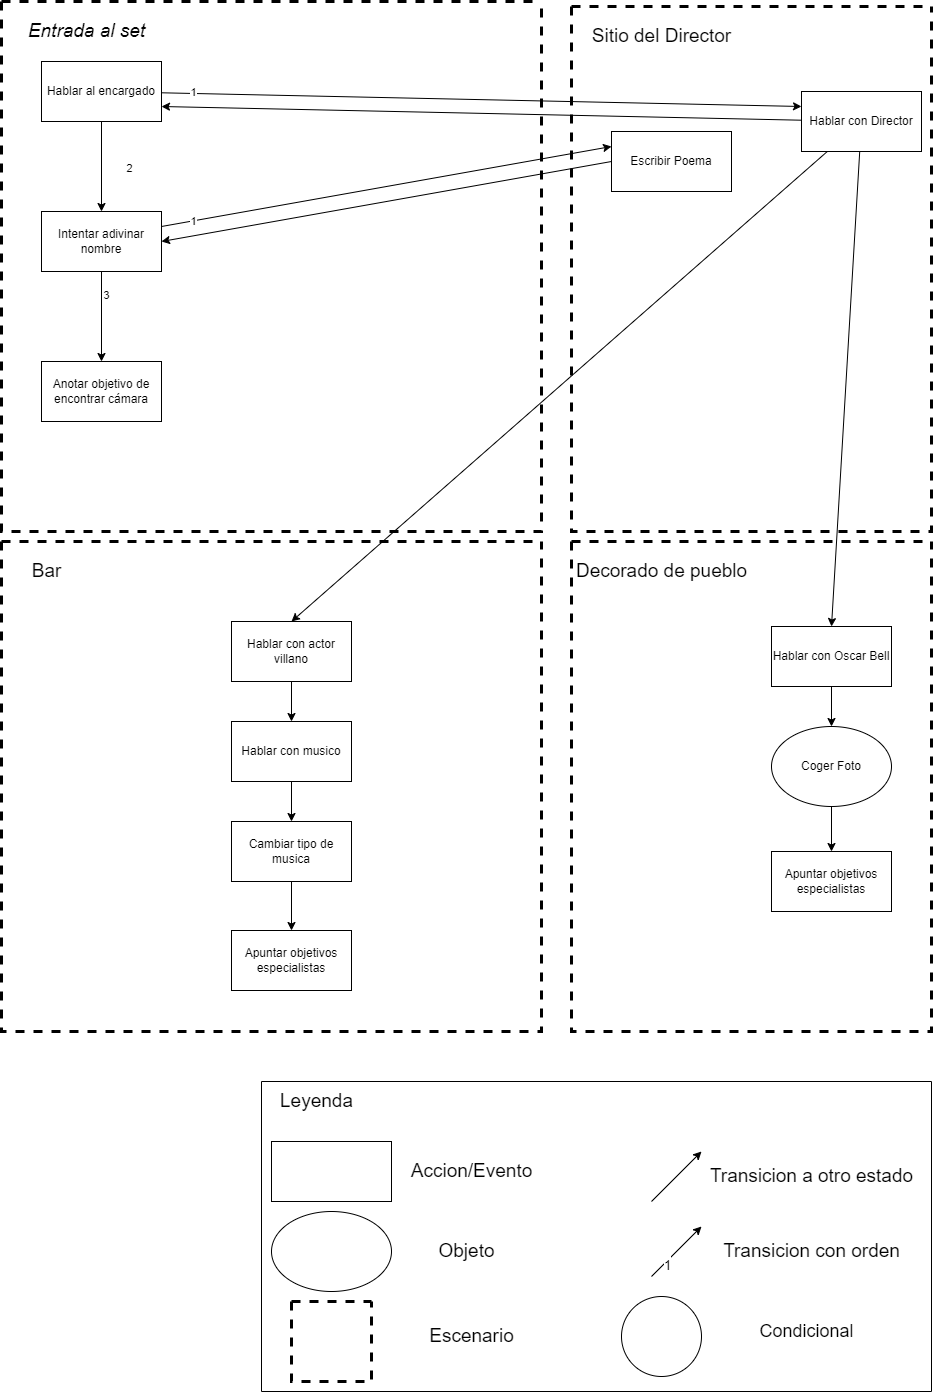

The diagram above was exported from draw.io. Its source (the exported page's mxGraphModel, read from the mxfile embedded in the PNG):
<mxGraphModel dx="2401" dy="1464" grid="1" gridSize="10" guides="1" tooltips="1" connect="1" arrows="1" fold="1" page="1" pageScale="1" pageWidth="827" pageHeight="1169" math="0" shadow="0">
  <root>
    <mxCell id="0" />
    <mxCell id="1" parent="0" />
    <mxCell id="jxHxeWvVS4Q1JcvtA_j6-12" value="" style="swimlane;startSize=0;dashed=1;strokeWidth=3;" parent="1" vertex="1">
      <mxGeometry x="-10" y="180" width="540" height="530" as="geometry" />
    </mxCell>
    <mxCell id="jxHxeWvVS4Q1JcvtA_j6-14" value="&lt;font size=&quot;1&quot;&gt;&lt;i style=&quot;font-size: 19px&quot;&gt;Entrada al set&lt;/i&gt;&lt;/font&gt;" style="text;html=1;align=center;verticalAlign=middle;resizable=0;points=[];autosize=1;strokeColor=none;fillColor=none;" parent="jxHxeWvVS4Q1JcvtA_j6-12" vertex="1">
      <mxGeometry x="20" y="20" width="130" height="20" as="geometry" />
    </mxCell>
    <mxCell id="wN8d8J8N5bsgJcOznQA7-11" style="edgeStyle=none;rounded=0;orthogonalLoop=1;jettySize=auto;html=1;" parent="jxHxeWvVS4Q1JcvtA_j6-12" source="jxHxeWvVS4Q1JcvtA_j6-1" target="wN8d8J8N5bsgJcOznQA7-10" edge="1">
      <mxGeometry relative="1" as="geometry" />
    </mxCell>
    <mxCell id="jxHxeWvVS4Q1JcvtA_j6-1" value="Hablar al encargado" style="rounded=0;whiteSpace=wrap;html=1;" parent="jxHxeWvVS4Q1JcvtA_j6-12" vertex="1">
      <mxGeometry x="40" y="60" width="120" height="60" as="geometry" />
    </mxCell>
    <mxCell id="wN8d8J8N5bsgJcOznQA7-18" style="edgeStyle=none;rounded=0;orthogonalLoop=1;jettySize=auto;html=1;entryX=0.5;entryY=0;entryDx=0;entryDy=0;" parent="jxHxeWvVS4Q1JcvtA_j6-12" source="wN8d8J8N5bsgJcOznQA7-10" target="wN8d8J8N5bsgJcOznQA7-17" edge="1">
      <mxGeometry relative="1" as="geometry" />
    </mxCell>
    <mxCell id="wN8d8J8N5bsgJcOznQA7-19" value="3" style="edgeLabel;html=1;align=center;verticalAlign=middle;resizable=0;points=[];" parent="wN8d8J8N5bsgJcOznQA7-18" vertex="1" connectable="0">
      <mxGeometry x="-0.48" y="4" relative="1" as="geometry">
        <mxPoint as="offset" />
      </mxGeometry>
    </mxCell>
    <mxCell id="wN8d8J8N5bsgJcOznQA7-10" value="Intentar adivinar nombre" style="rounded=0;whiteSpace=wrap;html=1;" parent="jxHxeWvVS4Q1JcvtA_j6-12" vertex="1">
      <mxGeometry x="40" y="210" width="120" height="60" as="geometry" />
    </mxCell>
    <mxCell id="wN8d8J8N5bsgJcOznQA7-17" value="Anotar objetivo de encontrar cámara" style="rounded=0;whiteSpace=wrap;html=1;" parent="jxHxeWvVS4Q1JcvtA_j6-12" vertex="1">
      <mxGeometry x="40" y="360" width="120" height="60" as="geometry" />
    </mxCell>
    <mxCell id="jxHxeWvVS4Q1JcvtA_j6-13" value="" style="swimlane;startSize=0;dashed=1;strokeWidth=3;" parent="1" vertex="1">
      <mxGeometry x="560" y="185" width="360" height="525" as="geometry" />
    </mxCell>
    <mxCell id="jxHxeWvVS4Q1JcvtA_j6-15" value="Sitio del Director" style="text;html=1;align=center;verticalAlign=middle;resizable=0;points=[];autosize=1;strokeColor=none;fillColor=none;fontSize=19;" parent="jxHxeWvVS4Q1JcvtA_j6-13" vertex="1">
      <mxGeometry x="15" y="15" width="150" height="30" as="geometry" />
    </mxCell>
    <mxCell id="wN8d8J8N5bsgJcOznQA7-5" value="Hablar con Director" style="rounded=0;whiteSpace=wrap;html=1;" parent="jxHxeWvVS4Q1JcvtA_j6-13" vertex="1">
      <mxGeometry x="230" y="85" width="120" height="60" as="geometry" />
    </mxCell>
    <mxCell id="wN8d8J8N5bsgJcOznQA7-12" value="Escribir Poema" style="rounded=0;whiteSpace=wrap;html=1;" parent="jxHxeWvVS4Q1JcvtA_j6-13" vertex="1">
      <mxGeometry x="40" y="125" width="120" height="60" as="geometry" />
    </mxCell>
    <mxCell id="DjLZT0vrP9H3SlB0lCN8-2" value="" style="swimlane;startSize=0;" parent="1" vertex="1">
      <mxGeometry x="250" y="1260" width="670" height="310" as="geometry" />
    </mxCell>
    <mxCell id="DjLZT0vrP9H3SlB0lCN8-3" value="&lt;font style=&quot;font-size: 19px&quot;&gt;Leyenda&lt;/font&gt;" style="text;html=1;align=center;verticalAlign=middle;resizable=0;points=[];autosize=1;strokeColor=none;fillColor=none;" parent="DjLZT0vrP9H3SlB0lCN8-2" vertex="1">
      <mxGeometry x="10" y="10" width="90" height="20" as="geometry" />
    </mxCell>
    <mxCell id="DjLZT0vrP9H3SlB0lCN8-4" value="" style="rounded=0;whiteSpace=wrap;html=1;fontSize=19;" parent="DjLZT0vrP9H3SlB0lCN8-2" vertex="1">
      <mxGeometry x="10" y="60" width="120" height="60" as="geometry" />
    </mxCell>
    <mxCell id="DjLZT0vrP9H3SlB0lCN8-5" value="Accion/Evento" style="text;html=1;align=center;verticalAlign=middle;resizable=0;points=[];autosize=1;strokeColor=none;fillColor=none;fontSize=19;" parent="DjLZT0vrP9H3SlB0lCN8-2" vertex="1">
      <mxGeometry x="140" y="75" width="140" height="30" as="geometry" />
    </mxCell>
    <mxCell id="DjLZT0vrP9H3SlB0lCN8-6" value="" style="ellipse;whiteSpace=wrap;html=1;fontSize=19;" parent="DjLZT0vrP9H3SlB0lCN8-2" vertex="1">
      <mxGeometry x="10" y="130" width="120" height="80" as="geometry" />
    </mxCell>
    <mxCell id="DjLZT0vrP9H3SlB0lCN8-7" value="Objeto" style="text;html=1;align=center;verticalAlign=middle;resizable=0;points=[];autosize=1;strokeColor=none;fillColor=none;fontSize=19;" parent="DjLZT0vrP9H3SlB0lCN8-2" vertex="1">
      <mxGeometry x="170" y="155" width="70" height="30" as="geometry" />
    </mxCell>
    <mxCell id="DjLZT0vrP9H3SlB0lCN8-9" value="" style="swimlane;startSize=0;fontSize=19;dashed=1;strokeWidth=3;" parent="DjLZT0vrP9H3SlB0lCN8-2" vertex="1">
      <mxGeometry x="30" y="220" width="80" height="80" as="geometry" />
    </mxCell>
    <mxCell id="DjLZT0vrP9H3SlB0lCN8-10" value="Escenario" style="text;html=1;align=center;verticalAlign=middle;resizable=0;points=[];autosize=1;strokeColor=none;fillColor=none;fontSize=19;" parent="DjLZT0vrP9H3SlB0lCN8-2" vertex="1">
      <mxGeometry x="160" y="240" width="100" height="30" as="geometry" />
    </mxCell>
    <mxCell id="A7pR4RGt0LtPO3Cq1ZHb-2" value="" style="endArrow=classic;html=1;rounded=0;" parent="DjLZT0vrP9H3SlB0lCN8-2" edge="1">
      <mxGeometry width="50" height="50" relative="1" as="geometry">
        <mxPoint x="390" y="120" as="sourcePoint" />
        <mxPoint x="440" y="70" as="targetPoint" />
      </mxGeometry>
    </mxCell>
    <mxCell id="A7pR4RGt0LtPO3Cq1ZHb-3" value="&lt;font style=&quot;font-size: 19px&quot;&gt;Transicion a otro estado&lt;/font&gt;" style="text;html=1;align=center;verticalAlign=middle;resizable=0;points=[];autosize=1;strokeColor=none;fillColor=none;" parent="DjLZT0vrP9H3SlB0lCN8-2" vertex="1">
      <mxGeometry x="440" y="85" width="220" height="20" as="geometry" />
    </mxCell>
    <mxCell id="A7pR4RGt0LtPO3Cq1ZHb-5" value="" style="endArrow=classic;html=1;rounded=0;" parent="DjLZT0vrP9H3SlB0lCN8-2" edge="1">
      <mxGeometry width="50" height="50" relative="1" as="geometry">
        <mxPoint x="390" y="195" as="sourcePoint" />
        <mxPoint x="440" y="145" as="targetPoint" />
      </mxGeometry>
    </mxCell>
    <mxCell id="A7pR4RGt0LtPO3Cq1ZHb-7" value="&lt;font style=&quot;font-size: 13px&quot;&gt;1&lt;/font&gt;" style="edgeLabel;html=1;align=center;verticalAlign=middle;resizable=0;points=[];fontSize=19;" parent="A7pR4RGt0LtPO3Cq1ZHb-5" vertex="1" connectable="0">
      <mxGeometry x="-0.48" y="-1" relative="1" as="geometry">
        <mxPoint x="1" as="offset" />
      </mxGeometry>
    </mxCell>
    <mxCell id="A7pR4RGt0LtPO3Cq1ZHb-6" value="Transicion con orden" style="text;html=1;align=center;verticalAlign=middle;resizable=0;points=[];autosize=1;strokeColor=none;fillColor=none;fontSize=19;" parent="DjLZT0vrP9H3SlB0lCN8-2" vertex="1">
      <mxGeometry x="455" y="155" width="190" height="30" as="geometry" />
    </mxCell>
    <mxCell id="A7pR4RGt0LtPO3Cq1ZHb-8" value="" style="ellipse;whiteSpace=wrap;html=1;aspect=fixed;fontSize=13;" parent="DjLZT0vrP9H3SlB0lCN8-2" vertex="1">
      <mxGeometry x="360" y="215" width="80" height="80" as="geometry" />
    </mxCell>
    <mxCell id="A7pR4RGt0LtPO3Cq1ZHb-10" value="&lt;font style=&quot;font-size: 18px&quot;&gt;Condicional&lt;/font&gt;" style="text;html=1;align=center;verticalAlign=middle;resizable=0;points=[];autosize=1;strokeColor=none;fillColor=none;fontSize=14;" parent="DjLZT0vrP9H3SlB0lCN8-2" vertex="1">
      <mxGeometry x="490" y="240" width="110" height="20" as="geometry" />
    </mxCell>
    <mxCell id="wN8d8J8N5bsgJcOznQA7-1" value="" style="swimlane;startSize=0;dashed=1;strokeWidth=3;" parent="1" vertex="1">
      <mxGeometry x="560" y="720" width="360" height="490" as="geometry" />
    </mxCell>
    <mxCell id="wN8d8J8N5bsgJcOznQA7-2" value="Decorado de pueblo" style="text;html=1;align=center;verticalAlign=middle;resizable=0;points=[];autosize=1;strokeColor=none;fillColor=none;fontSize=19;" parent="wN8d8J8N5bsgJcOznQA7-1" vertex="1">
      <mxGeometry x="-5" y="15" width="190" height="30" as="geometry" />
    </mxCell>
    <mxCell id="wN8d8J8N5bsgJcOznQA7-23" style="edgeStyle=none;rounded=0;orthogonalLoop=1;jettySize=auto;html=1;entryX=0.5;entryY=0;entryDx=0;entryDy=0;" parent="wN8d8J8N5bsgJcOznQA7-1" source="wN8d8J8N5bsgJcOznQA7-20" target="wN8d8J8N5bsgJcOznQA7-22" edge="1">
      <mxGeometry relative="1" as="geometry" />
    </mxCell>
    <mxCell id="wN8d8J8N5bsgJcOznQA7-20" value="Hablar con Oscar Bell" style="rounded=0;whiteSpace=wrap;html=1;" parent="wN8d8J8N5bsgJcOznQA7-1" vertex="1">
      <mxGeometry x="200" y="85" width="120" height="60" as="geometry" />
    </mxCell>
    <mxCell id="wN8d8J8N5bsgJcOznQA7-25" style="edgeStyle=none;rounded=0;orthogonalLoop=1;jettySize=auto;html=1;entryX=0.5;entryY=0;entryDx=0;entryDy=0;" parent="wN8d8J8N5bsgJcOznQA7-1" source="wN8d8J8N5bsgJcOznQA7-22" target="wN8d8J8N5bsgJcOznQA7-24" edge="1">
      <mxGeometry relative="1" as="geometry" />
    </mxCell>
    <mxCell id="wN8d8J8N5bsgJcOznQA7-22" value="Coger Foto" style="ellipse;whiteSpace=wrap;html=1;" parent="wN8d8J8N5bsgJcOznQA7-1" vertex="1">
      <mxGeometry x="200" y="185" width="120" height="80" as="geometry" />
    </mxCell>
    <mxCell id="wN8d8J8N5bsgJcOznQA7-24" value="Apuntar objetivos especialistas" style="rounded=0;whiteSpace=wrap;html=1;" parent="wN8d8J8N5bsgJcOznQA7-1" vertex="1">
      <mxGeometry x="200" y="310" width="120" height="60" as="geometry" />
    </mxCell>
    <mxCell id="wN8d8J8N5bsgJcOznQA7-3" value="" style="swimlane;startSize=0;dashed=1;strokeWidth=3;" parent="1" vertex="1">
      <mxGeometry x="-10" y="720" width="540" height="490" as="geometry" />
    </mxCell>
    <mxCell id="wN8d8J8N5bsgJcOznQA7-4" value="Bar" style="text;html=1;align=center;verticalAlign=middle;resizable=0;points=[];autosize=1;strokeColor=none;fillColor=none;fontSize=19;" parent="wN8d8J8N5bsgJcOznQA7-3" vertex="1">
      <mxGeometry x="20" y="15" width="50" height="30" as="geometry" />
    </mxCell>
    <mxCell id="wN8d8J8N5bsgJcOznQA7-29" style="edgeStyle=none;rounded=0;orthogonalLoop=1;jettySize=auto;html=1;entryX=0.5;entryY=0;entryDx=0;entryDy=0;" parent="wN8d8J8N5bsgJcOznQA7-3" source="wN8d8J8N5bsgJcOznQA7-26" target="wN8d8J8N5bsgJcOznQA7-28" edge="1">
      <mxGeometry relative="1" as="geometry" />
    </mxCell>
    <mxCell id="wN8d8J8N5bsgJcOznQA7-26" value="Hablar con actor villano" style="rounded=0;whiteSpace=wrap;html=1;" parent="wN8d8J8N5bsgJcOznQA7-3" vertex="1">
      <mxGeometry x="230" y="80" width="120" height="60" as="geometry" />
    </mxCell>
    <mxCell id="wN8d8J8N5bsgJcOznQA7-31" style="edgeStyle=none;rounded=0;orthogonalLoop=1;jettySize=auto;html=1;entryX=0.5;entryY=0;entryDx=0;entryDy=0;" parent="wN8d8J8N5bsgJcOznQA7-3" source="wN8d8J8N5bsgJcOznQA7-28" target="wN8d8J8N5bsgJcOznQA7-30" edge="1">
      <mxGeometry relative="1" as="geometry" />
    </mxCell>
    <mxCell id="wN8d8J8N5bsgJcOznQA7-28" value="Hablar con musico" style="rounded=0;whiteSpace=wrap;html=1;" parent="wN8d8J8N5bsgJcOznQA7-3" vertex="1">
      <mxGeometry x="230" y="180" width="120" height="60" as="geometry" />
    </mxCell>
    <mxCell id="wN8d8J8N5bsgJcOznQA7-33" style="edgeStyle=none;rounded=0;orthogonalLoop=1;jettySize=auto;html=1;" parent="wN8d8J8N5bsgJcOznQA7-3" source="wN8d8J8N5bsgJcOznQA7-30" target="wN8d8J8N5bsgJcOznQA7-32" edge="1">
      <mxGeometry relative="1" as="geometry" />
    </mxCell>
    <mxCell id="wN8d8J8N5bsgJcOznQA7-30" value="Cambiar tipo de musica" style="rounded=0;whiteSpace=wrap;html=1;" parent="wN8d8J8N5bsgJcOznQA7-3" vertex="1">
      <mxGeometry x="230" y="280" width="120" height="60" as="geometry" />
    </mxCell>
    <mxCell id="wN8d8J8N5bsgJcOznQA7-32" value="Apuntar objetivos especialistas" style="rounded=0;whiteSpace=wrap;html=1;" parent="wN8d8J8N5bsgJcOznQA7-3" vertex="1">
      <mxGeometry x="230" y="389" width="120" height="60" as="geometry" />
    </mxCell>
    <mxCell id="wN8d8J8N5bsgJcOznQA7-6" style="rounded=0;orthogonalLoop=1;jettySize=auto;html=1;entryX=0;entryY=0.25;entryDx=0;entryDy=0;" parent="1" source="jxHxeWvVS4Q1JcvtA_j6-1" target="wN8d8J8N5bsgJcOznQA7-5" edge="1">
      <mxGeometry relative="1" as="geometry" />
    </mxCell>
    <mxCell id="wN8d8J8N5bsgJcOznQA7-7" value="1" style="edgeLabel;html=1;align=center;verticalAlign=middle;resizable=0;points=[];" parent="wN8d8J8N5bsgJcOznQA7-6" vertex="1" connectable="0">
      <mxGeometry x="-0.9019" y="2" relative="1" as="geometry">
        <mxPoint as="offset" />
      </mxGeometry>
    </mxCell>
    <mxCell id="wN8d8J8N5bsgJcOznQA7-8" style="edgeStyle=none;rounded=0;orthogonalLoop=1;jettySize=auto;html=1;entryX=1;entryY=0.75;entryDx=0;entryDy=0;" parent="1" source="wN8d8J8N5bsgJcOznQA7-5" target="jxHxeWvVS4Q1JcvtA_j6-1" edge="1">
      <mxGeometry relative="1" as="geometry" />
    </mxCell>
    <mxCell id="wN8d8J8N5bsgJcOznQA7-13" style="edgeStyle=none;rounded=0;orthogonalLoop=1;jettySize=auto;html=1;entryX=0;entryY=0.25;entryDx=0;entryDy=0;exitX=1;exitY=0.25;exitDx=0;exitDy=0;" parent="1" source="wN8d8J8N5bsgJcOznQA7-10" target="wN8d8J8N5bsgJcOznQA7-12" edge="1">
      <mxGeometry relative="1" as="geometry" />
    </mxCell>
    <mxCell id="wN8d8J8N5bsgJcOznQA7-14" value="1" style="edgeLabel;html=1;align=center;verticalAlign=middle;resizable=0;points=[];" parent="wN8d8J8N5bsgJcOznQA7-13" vertex="1" connectable="0">
      <mxGeometry x="-0.8604" relative="1" as="geometry">
        <mxPoint as="offset" />
      </mxGeometry>
    </mxCell>
    <mxCell id="wN8d8J8N5bsgJcOznQA7-15" style="edgeStyle=none;rounded=0;orthogonalLoop=1;jettySize=auto;html=1;entryX=1;entryY=0.5;entryDx=0;entryDy=0;exitX=0;exitY=0.5;exitDx=0;exitDy=0;" parent="1" source="wN8d8J8N5bsgJcOznQA7-12" target="wN8d8J8N5bsgJcOznQA7-10" edge="1">
      <mxGeometry relative="1" as="geometry" />
    </mxCell>
    <mxCell id="wN8d8J8N5bsgJcOznQA7-16" value="2" style="edgeLabel;html=1;align=center;verticalAlign=middle;resizable=0;points=[];" parent="wN8d8J8N5bsgJcOznQA7-15" vertex="1" connectable="0">
      <mxGeometry x="-0.8302" relative="1" as="geometry">
        <mxPoint x="-445" as="offset" />
      </mxGeometry>
    </mxCell>
    <mxCell id="wN8d8J8N5bsgJcOznQA7-21" style="edgeStyle=none;rounded=0;orthogonalLoop=1;jettySize=auto;html=1;entryX=0.5;entryY=0;entryDx=0;entryDy=0;" parent="1" source="wN8d8J8N5bsgJcOznQA7-5" target="wN8d8J8N5bsgJcOznQA7-20" edge="1">
      <mxGeometry relative="1" as="geometry" />
    </mxCell>
    <mxCell id="wN8d8J8N5bsgJcOznQA7-27" style="edgeStyle=none;rounded=0;orthogonalLoop=1;jettySize=auto;html=1;entryX=0.5;entryY=0;entryDx=0;entryDy=0;" parent="1" source="wN8d8J8N5bsgJcOznQA7-5" target="wN8d8J8N5bsgJcOznQA7-26" edge="1">
      <mxGeometry relative="1" as="geometry" />
    </mxCell>
  </root>
</mxGraphModel>